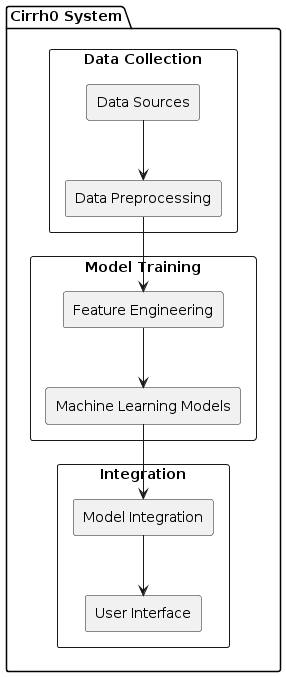

The diagram above was rendered by PlantUML. Its source (embedded in the PNG):
@startuml
package "Cirrh0 System" {
    rectangle "Data Collection" {
        rectangle "Data Sources" as DataSource
        rectangle "Data Preprocessing" as DataPreprocessing
    }
    
    rectangle "Model Training" {
        rectangle "Feature Engineering" as FeatureEngineering
        rectangle "Machine Learning Models" as MLModels
    }
    
    rectangle "Integration" {
        rectangle "Model Integration" as ModelIntegration
        rectangle "User Interface" as UserInterface
    }
    
    DataSource --> DataPreprocessing
    DataPreprocessing --> FeatureEngineering
    FeatureEngineering --> MLModels
    MLModels --> ModelIntegration
    ModelIntegration --> UserInterface
}
@enduml